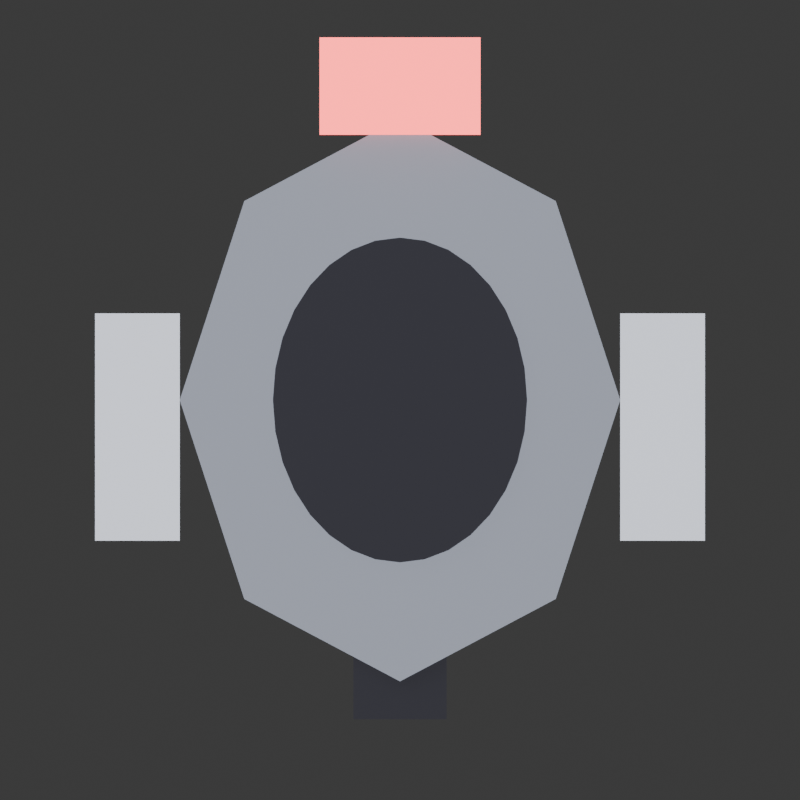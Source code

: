 # Source: drone8.blend  (saved by Blender 5.2.45; exported with 4.5.12 LTS)
import bpy
from mathutils import Matrix  # noqa: F401  (used for matrix-valued properties, if any)

bpy.ops.wm.read_factory_settings(use_empty=True)
scene = bpy.context.scene
scene.name = 'Scene'

# ---- collections
col_collection = bpy.data.collections.new('Collection'); scene.collection.children.link(col_collection)

# ---- materials (node trees are filled in below, after node groups)
mat_hull = bpy.data.materials.new('Hull')
mat_dark2 = bpy.data.materials.new('Dark2')
mat_eyered = bpy.data.materials.new('EyeRed')
mat_steel2 = bpy.data.materials.new('Steel2')

# ---- material node trees
mat_hull.use_nodes = True; mat_hull.node_tree.nodes.clear()
_N = mat_hull.node_tree.nodes; _L = mat_hull.node_tree.links
n0 = _N.new('ShaderNodeBsdfPrincipled'); n0.name = 'Principled BSDF'; n0.location = (-200, 100)
n0.inputs[0].default_value = (0.13, 0.14, 0.17, 1.0)
n0.inputs[1].default_value = 0.75
n0.inputs[2].default_value = 0.4
n0.inputs[10].default_value = 0.005
n1 = _N.new('ShaderNodeOutputMaterial'); n1.name = 'Material Output'; n1.location = (200, 100)
_L.new(n0.outputs[0], n1.inputs[0])
n1.is_active_output = True
mat_dark2.use_nodes = True; mat_dark2.node_tree.nodes.clear()
_N = mat_dark2.node_tree.nodes; _L = mat_dark2.node_tree.links
n0 = _N.new('ShaderNodeBsdfPrincipled'); n0.name = 'Principled BSDF'; n0.location = (-200, 100)
n0.inputs[0].default_value = (0.05, 0.05, 0.07, 1.0)
n0.inputs[1].default_value = 0.4
n0.inputs[2].default_value = 0.6
n0.inputs[10].default_value = 0.005
n1 = _N.new('ShaderNodeOutputMaterial'); n1.name = 'Material Output'; n1.location = (200, 100)
_L.new(n0.outputs[0], n1.inputs[0])
n1.is_active_output = True
mat_eyered.use_nodes = True; mat_eyered.node_tree.nodes.clear()
_N = mat_eyered.node_tree.nodes; _L = mat_eyered.node_tree.links
n0 = _N.new('ShaderNodeBsdfPrincipled'); n0.name = 'Principled BSDF'; n0.location = (-200, 100)
n0.inputs[0].default_value = (1.0, 0.15, 0.12, 1.0)
n0.inputs[10].default_value = 0.005
n0.inputs[27].default_value = (1.0, 0.1, 0.1, 1.0)
n0.inputs[28].default_value = 3.5
n1 = _N.new('ShaderNodeOutputMaterial'); n1.name = 'Material Output'; n1.location = (200, 100)
_L.new(n0.outputs[0], n1.inputs[0])
n1.is_active_output = True
mat_steel2.use_nodes = True; mat_steel2.node_tree.nodes.clear()
_N = mat_steel2.node_tree.nodes; _L = mat_steel2.node_tree.links
n0 = _N.new('ShaderNodeBsdfPrincipled'); n0.name = 'Principled BSDF'; n0.location = (-200, 100)
n0.inputs[0].default_value = (0.2, 0.21, 0.24, 1.0)
n0.inputs[1].default_value = 0.85
n0.inputs[2].default_value = 0.35
n0.inputs[10].default_value = 0.005
n1 = _N.new('ShaderNodeOutputMaterial'); n1.name = 'Material Output'; n1.location = (200, 100)
_L.new(n0.outputs[0], n1.inputs[0])
n1.is_active_output = True

# ---- world
world_world = bpy.data.worlds.new('World'); scene.world = world_world
world_world.use_nodes = True; world_world.node_tree.nodes.clear()
_N = world_world.node_tree.nodes; _L = world_world.node_tree.links
n0 = _N.new('ShaderNodeOutputWorld'); n0.name = 'World Output'; n0.location = (200, 100)
n1 = _N.new('ShaderNodeBackground'); n1.name = 'Background'; n1.location = (-200, 100)
n1.inputs[0].default_value = (0.05088, 0.05088, 0.05088, 1.0)
_L.new(n1.outputs[0], n0.inputs[0])
n0.is_active_output = True
world_world.color = (0.05088, 0.05088, 0.05088)
world_world.sun_shadow_jitter_overblur = 0.0

# ---- cameras
cam_toportho_001 = bpy.data.cameras.new('TopOrtho.001')
cam_toportho_001.type = 'ORTHO'
cam_toportho_001.ortho_scale = 1.7

# ---- lights
light_sun_001 = bpy.data.lights.new('Sun.001', 'SUN')
light_sun_001.energy = 1.0
light_area_001 = bpy.data.lights.new('Area.001', 'AREA')
light_area_001.energy = 40.0
light_area_001.size = 6.0
light_area_001.size_y = 1.0

# ---- meshes
me_cylinder = bpy.data.meshes.new('Cylinder')
me_cylinder.from_pydata([(0.0, 0.52, -0.11), (0.0, 0.52, 0.11), (0.3677, 0.3677, -0.11), (0.3677, 0.3677, 0.11), (0.52, 0.0, -0.11), (0.52, 0.0, 0.11), (0.3677, -0.3677, -0.11), (0.3677, -0.3677, 0.11), (0.0, -0.52, -0.11), (0.0, -0.52, 0.11), (-0.3677, -0.3677, -0.11), (-0.3677, -0.3677, 0.11), (-0.52, 0.0, -0.11), (-0.52, 0.0, 0.11), (-0.3677, 0.3677, -0.11), (-0.3677, 0.3677, 0.11)], [], [(0, 1, 3, 2), (2, 3, 5, 4), (4, 5, 7, 6), (6, 7, 9, 8), (8, 9, 11, 10), (10, 11, 13, 12), (3, 1, 15, 13, 11, 9, 7, 5), (12, 13, 15, 14), (14, 15, 1, 0), (0, 2, 4, 6, 8, 10, 12, 14)])
_uv = me_cylinder.uv_layers.new(name='UVMap')
_uv.uv.foreach_set('vector', [1.0, 0.5, 1.0, 1.0, 0.875, 1.0, 0.875, 0.5, 0.875, 0.5, 0.875, 1.0, 0.75, 1.0, 0.75, 0.5, 0.75, 0.5, 0.75, 1.0, 0.625, 1.0, 0.625, 0.5, 0.625, 0.5, 0.625, 1.0, 0.5, 1.0, 0.5, 0.5, 0.5, 0.5, 0.5, 1.0, 0.375, 1.0, 0.375, 0.5, 0.375, 0.5, 0.375, 1.0, 0.25, 1.0, 0.25, 0.5, 0.4197, 0.4197, 0.25, 0.49, 0.08029, 0.4197, 0.01, 0.25, 0.08029, 0.08029, 0.25, 0.01, 0.4197, 0.08029, 0.49, 0.25, 0.25, 0.5, 0.25, 1.0, 0.125, 1.0, 0.125, 0.5, 0.125, 0.5, 0.125, 1.0, 0.0, 1.0, 0.0, 0.5, 0.75, 0.49, 0.9197, 0.4197, 0.99, 0.25, 0.9197, 0.08029, 0.75, 0.01, 0.5803, 0.08029, 0.51, 0.25, 0.5803, 0.4197])
me_cylinder.materials.append(mat_hull)
me_cylinder.update()
me_cylinder_001 = bpy.data.meshes.new('Cylinder.001')
me_cylinder_001.from_pydata([(0.0, 0.3, -0.05), (0.0, 0.3, 0.05), (0.05853, 0.2942, -0.05), (0.05853, 0.2942, 0.05), (0.1148, 0.2772, -0.05), (0.1148, 0.2772, 0.05), (0.1667, 0.2494, -0.05), (0.1667, 0.2494, 0.05), (0.2121, 0.2121, -0.05), (0.2121, 0.2121, 0.05), (0.2494, 0.1667, -0.05), (0.2494, 0.1667, 0.05), (0.2772, 0.1148, -0.05), (0.2772, 0.1148, 0.05), (0.2942, 0.05853, -0.05), (0.2942, 0.05853, 0.05), (0.3, 0.0, -0.05), (0.3, 0.0, 0.05), (0.2942, -0.05853, -0.05), (0.2942, -0.05853, 0.05), (0.2772, -0.1148, -0.05), (0.2772, -0.1148, 0.05), (0.2494, -0.1667, -0.05), (0.2494, -0.1667, 0.05), (0.2121, -0.2121, -0.05), (0.2121, -0.2121, 0.05), (0.1667, -0.2494, -0.05), (0.1667, -0.2494, 0.05), (0.1148, -0.2772, -0.05), (0.1148, -0.2772, 0.05), (0.05853, -0.2942, -0.05), (0.05853, -0.2942, 0.05), (0.0, -0.3, -0.05), (0.0, -0.3, 0.05), (-0.05853, -0.2942, -0.05), (-0.05853, -0.2942, 0.05), (-0.1148, -0.2772, -0.05), (-0.1148, -0.2772, 0.05), (-0.1667, -0.2494, -0.05), (-0.1667, -0.2494, 0.05), (-0.2121, -0.2121, -0.05), (-0.2121, -0.2121, 0.05), (-0.2494, -0.1667, -0.05), (-0.2494, -0.1667, 0.05), (-0.2772, -0.1148, -0.05), (-0.2772, -0.1148, 0.05), (-0.2942, -0.05853, -0.05), (-0.2942, -0.05853, 0.05), (-0.3, 0.0, -0.05), (-0.3, 0.0, 0.05), (-0.2942, 0.05853, -0.05), (-0.2942, 0.05853, 0.05), (-0.2772, 0.1148, -0.05), (-0.2772, 0.1148, 0.05), (-0.2494, 0.1667, -0.05), (-0.2494, 0.1667, 0.05), (-0.2121, 0.2121, -0.05), (-0.2121, 0.2121, 0.05), (-0.1667, 0.2494, -0.05), (-0.1667, 0.2494, 0.05), (-0.1148, 0.2772, -0.05), (-0.1148, 0.2772, 0.05), (-0.05853, 0.2942, -0.05), (-0.05853, 0.2942, 0.05)], [], [(0, 1, 3, 2), (2, 3, 5, 4), (4, 5, 7, 6), (6, 7, 9, 8), (8, 9, 11, 10), (10, 11, 13, 12), (12, 13, 15, 14), (14, 15, 17, 16), (16, 17, 19, 18), (18, 19, 21, 20), (20, 21, 23, 22), (22, 23, 25, 24), (24, 25, 27, 26), (26, 27, 29, 28), (28, 29, 31, 30), (30, 31, 33, 32), (32, 33, 35, 34), (34, 35, 37, 36), (36, 37, 39, 38), (38, 39, 41, 40), (40, 41, 43, 42), (42, 43, 45, 44), (44, 45, 47, 46), (46, 47, 49, 48), (48, 49, 51, 50), (50, 51, 53, 52), (52, 53, 55, 54), (54, 55, 57, 56), (56, 57, 59, 58), (58, 59, 61, 60), (3, 1, 63, 61, 59, 57, 55, 53, 51, 49, 47, 45, 43, 41, 39, 37, 35, 33, 31, 29, 27, 25, 23, 21, 19, 17, 15, 13, 11, 9, 7, 5), (60, 61, 63, 62), (62, 63, 1, 0), (0, 2, 4, 6, 8, 10, 12, 14, 16, 18, 20, 22, 24, 26, 28, 30, 32, 34, 36, 38, 40, 42, 44, 46, 48, 50, 52, 54, 56, 58, 60, 62)])
_uv = me_cylinder_001.uv_layers.new(name='UVMap')
_uv.uv.foreach_set('vector', [1.0, 0.5, 1.0, 1.0, 0.9688, 1.0, 0.9688, 0.5, 0.9688, 0.5, 0.9688, 1.0, 0.9375, 1.0, 0.9375, 0.5, 0.9375, 0.5, 0.9375, 1.0, 0.9062, 1.0, 0.9062, 0.5, 0.9062, 0.5, 0.9062, 1.0, 0.875, 1.0, 0.875, 0.5, 0.875, 0.5, 0.875, 1.0, 0.8438, 1.0, 0.8438, 0.5, 0.8438, 0.5, 0.8438, 1.0, 0.8125, 1.0, 0.8125, 0.5, 0.8125, 0.5, 0.8125, 1.0, 0.7812, 1.0, 0.7812, 0.5, 0.7812, 0.5, 0.7812, 1.0, 0.75, 1.0, 0.75, 0.5, 0.75, 0.5, 0.75, 1.0, 0.7188, 1.0, 0.7188, 0.5, 0.7188, 0.5, 0.7188, 1.0, 0.6875, 1.0, 0.6875, 0.5, 0.6875, 0.5, 0.6875, 1.0, 0.6562, 1.0, 0.6562, 0.5, 0.6562, 0.5, 0.6562, 1.0, 0.625, 1.0, 0.625, 0.5, 0.625, 0.5, 0.625, 1.0, 0.5938, 1.0, 0.5938, 0.5, 0.5938, 0.5, 0.5938, 1.0, 0.5625, 1.0, 0.5625, 0.5, 0.5625, 0.5, 0.5625, 1.0, 0.5312, 1.0, 0.5312, 0.5, 0.5312, 0.5, 0.5312, 1.0, 0.5, 1.0, 0.5, 0.5, 0.5, 0.5, 0.5, 1.0, 0.4688, 1.0, 0.4688, 0.5, 0.4688, 0.5, 0.4688, 1.0, 0.4375, 1.0, 0.4375, 0.5, 0.4375, 0.5, 0.4375, 1.0, 0.4062, 1.0, 0.4062, 0.5, 0.4062, 0.5, 0.4062, 1.0, 0.375, 1.0, 0.375, 0.5, 0.375, 0.5, 0.375, 1.0, 0.3438, 1.0, 0.3438, 0.5, 0.3438, 0.5, 0.3438, 1.0, 0.3125, 1.0, 0.3125, 0.5, 0.3125, 0.5, 0.3125, 1.0, 0.2812, 1.0, 0.2812, 0.5, 0.2812, 0.5, 0.2812, 1.0, 0.25, 1.0, 0.25, 0.5, 0.25, 0.5, 0.25, 1.0, 0.2188, 1.0, 0.2188, 0.5, 0.2188, 0.5, 0.2188, 1.0, 0.1875, 1.0, 0.1875, 0.5, 0.1875, 0.5, 0.1875, 1.0, 0.1562, 1.0, 0.1562, 0.5, 0.1562, 0.5, 0.1562, 1.0, 0.125, 1.0, 0.125, 0.5, 0.125, 0.5, 0.125, 1.0, 0.09375, 1.0, 0.09375, 0.5, 0.09375, 0.5, 0.09375, 1.0, 0.0625, 1.0, 0.0625, 0.5, 0.2968, 0.4854, 0.25, 0.49, 0.2032, 0.4854, 0.1582, 0.4717, 0.1167, 0.4496, 0.08029, 0.4197, 0.05045, 0.3833, 0.02827, 0.3418, 0.01461, 0.2968, 0.01, 0.25, 0.01461, 0.2032, 0.02827, 0.1582, 0.05045, 0.1167, 0.08029, 0.08029, 0.1167, 0.05045, 0.1582, 0.02827, 0.2032, 0.01461, 0.25, 0.01, 0.2968, 0.01461, 0.3418, 0.02827, 0.3833, 0.05045, 0.4197, 0.08029, 0.4496, 0.1167, 0.4717, 0.1582, 0.4854, 0.2032, 0.49, 0.25, 0.4854, 0.2968, 0.4717, 0.3418, 0.4496, 0.3833, 0.4197, 0.4197, 0.3833, 0.4496, 0.3418, 0.4717, 0.0625, 0.5, 0.0625, 1.0, 0.03125, 1.0, 0.03125, 0.5, 0.03125, 0.5, 0.03125, 1.0, 0.0, 1.0, 0.0, 0.5, 0.75, 0.49, 0.7968, 0.4854, 0.8418, 0.4717, 0.8833, 0.4496, 0.9197, 0.4197, 0.9496, 0.3833, 0.9717, 0.3418, 0.9854, 0.2968, 0.99, 0.25, 0.9854, 0.2032, 0.9717, 0.1582, 0.9496, 0.1167, 0.9197, 0.08029, 0.8833, 0.05045, 0.8418, 0.02827, 0.7968, 0.01461, 0.75, 0.01, 0.7032, 0.01461, 0.6582, 0.02827, 0.6167, 0.05045, 0.5803, 0.08029, 0.5504, 0.1167, 0.5283, 0.1582, 0.5146, 0.2032, 0.51, 0.25, 0.5146, 0.2968, 0.5283, 0.3418, 0.5504, 0.3833, 0.5803, 0.4197, 0.6167, 0.4496, 0.6582, 0.4717, 0.7032, 0.4854])
me_cylinder_001.materials.append(mat_dark2)
me_cylinder_001.update()
me_cube = bpy.data.meshes.new('Cube')
me_cube.from_pydata([(-0.5, -0.5, -0.5), (-0.5, -0.5, 0.5), (-0.5, 0.5, -0.5), (-0.5, 0.5, 0.5), (0.5, -0.5, -0.5), (0.5, -0.5, 0.5), (0.5, 0.5, -0.5), (0.5, 0.5, 0.5)], [], [(0, 1, 3, 2), (2, 3, 7, 6), (6, 7, 5, 4), (4, 5, 1, 0), (2, 6, 4, 0), (7, 3, 1, 5)])
_uv = me_cube.uv_layers.new(name='UVMap')
_uv.uv.foreach_set('vector', [0.375, 0.0, 0.625, 0.0, 0.625, 0.25, 0.375, 0.25, 0.375, 0.25, 0.625, 0.25, 0.625, 0.5, 0.375, 0.5, 0.375, 0.5, 0.625, 0.5, 0.625, 0.75, 0.375, 0.75, 0.375, 0.75, 0.625, 0.75, 0.625, 1.0, 0.375, 1.0, 0.125, 0.5, 0.375, 0.5, 0.375, 0.75, 0.125, 0.75, 0.625, 0.5, 0.875, 0.5, 0.875, 0.75, 0.625, 0.75])
me_cube.materials.append(mat_eyered)
me_cube.update()
me_cube_001 = bpy.data.meshes.new('Cube.001')
me_cube_001.from_pydata([(-0.5, -0.5, -0.5), (-0.5, -0.5, 0.5), (-0.5, 0.5, -0.5), (-0.5, 0.5, 0.5), (0.5, -0.5, -0.5), (0.5, -0.5, 0.5), (0.5, 0.5, -0.5), (0.5, 0.5, 0.5)], [], [(0, 1, 3, 2), (2, 3, 7, 6), (6, 7, 5, 4), (4, 5, 1, 0), (2, 6, 4, 0), (7, 3, 1, 5)])
_uv = me_cube_001.uv_layers.new(name='UVMap')
_uv.uv.foreach_set('vector', [0.375, 0.0, 0.625, 0.0, 0.625, 0.25, 0.375, 0.25, 0.375, 0.25, 0.625, 0.25, 0.625, 0.5, 0.375, 0.5, 0.375, 0.5, 0.625, 0.5, 0.625, 0.75, 0.375, 0.75, 0.375, 0.75, 0.625, 0.75, 0.625, 1.0, 0.375, 1.0, 0.125, 0.5, 0.375, 0.5, 0.375, 0.75, 0.125, 0.75, 0.625, 0.5, 0.875, 0.5, 0.875, 0.75, 0.625, 0.75])
me_cube_001.materials.append(mat_steel2)
me_cube_001.update()
me_cube_002 = bpy.data.meshes.new('Cube.002')
me_cube_002.from_pydata([(-0.5, -0.5, -0.5), (-0.5, -0.5, 0.5), (-0.5, 0.5, -0.5), (-0.5, 0.5, 0.5), (0.5, -0.5, -0.5), (0.5, -0.5, 0.5), (0.5, 0.5, -0.5), (0.5, 0.5, 0.5)], [], [(0, 1, 3, 2), (2, 3, 7, 6), (6, 7, 5, 4), (4, 5, 1, 0), (2, 6, 4, 0), (7, 3, 1, 5)])
_uv = me_cube_002.uv_layers.new(name='UVMap')
_uv.uv.foreach_set('vector', [0.375, 0.0, 0.625, 0.0, 0.625, 0.25, 0.375, 0.25, 0.375, 0.25, 0.625, 0.25, 0.625, 0.5, 0.375, 0.5, 0.375, 0.5, 0.625, 0.5, 0.625, 0.75, 0.375, 0.75, 0.375, 0.75, 0.625, 0.75, 0.625, 1.0, 0.375, 1.0, 0.125, 0.5, 0.375, 0.5, 0.375, 0.75, 0.125, 0.75, 0.625, 0.5, 0.875, 0.5, 0.875, 0.75, 0.625, 0.75])
me_cube_002.materials.append(mat_steel2)
me_cube_002.update()
me_cube_003 = bpy.data.meshes.new('Cube.003')
me_cube_003.from_pydata([(-0.5, -0.5, -0.5), (-0.5, -0.5, 0.5), (-0.5, 0.5, -0.5), (-0.5, 0.5, 0.5), (0.5, -0.5, -0.5), (0.5, -0.5, 0.5), (0.5, 0.5, -0.5), (0.5, 0.5, 0.5)], [], [(0, 1, 3, 2), (2, 3, 7, 6), (6, 7, 5, 4), (4, 5, 1, 0), (2, 6, 4, 0), (7, 3, 1, 5)])
_uv = me_cube_003.uv_layers.new(name='UVMap')
_uv.uv.foreach_set('vector', [0.375, 0.0, 0.625, 0.0, 0.625, 0.25, 0.375, 0.25, 0.375, 0.25, 0.625, 0.25, 0.625, 0.5, 0.375, 0.5, 0.375, 0.5, 0.625, 0.5, 0.625, 0.75, 0.375, 0.75, 0.375, 0.75, 0.625, 0.75, 0.625, 1.0, 0.375, 1.0, 0.125, 0.5, 0.375, 0.5, 0.375, 0.75, 0.125, 0.75, 0.625, 0.5, 0.875, 0.5, 0.875, 0.75, 0.625, 0.75])
me_cube_003.materials.append(mat_dark2)
me_cube_003.update()

# ---- objects
ob_droneroot = bpy.data.objects.new('DroneRoot', None)
ob_toportho = bpy.data.objects.new('TopOrtho', cam_toportho_001)
ob_hull = bpy.data.objects.new('Hull', me_cylinder)
ob_coretop = bpy.data.objects.new('CoreTop', me_cylinder_001)
ob_eye = bpy.data.objects.new('Eye', me_cube)
ob_podl = bpy.data.objects.new('PodL', me_cube_001)
ob_podr = bpy.data.objects.new('PodR', me_cube_002)
ob_nozzle = bpy.data.objects.new('Nozzle', me_cube_003)
ob_sun = bpy.data.objects.new('Sun', light_sun_001)
ob_area = bpy.data.objects.new('Area', light_area_001)

# ---- transforms, parenting, visibility, modifiers, constraints
ob_droneroot.location = (0.0, 0.0, 0.0)
ob_droneroot.scale = (0.9, 1.15, 1.0)
ob_toportho.location = (0.0, 0.0, 10.0)
ob_hull.parent = ob_droneroot
ob_hull.location = (0.0, 0.0, 0.12)
ob_coretop.parent = ob_droneroot
ob_coretop.location = (0.0, 0.0, 0.26)
ob_eye.parent = ob_droneroot
ob_eye.location = (0.0, 0.58, 0.25)
ob_eye.scale = (0.38, 0.18, 0.1)
ob_podl.parent = ob_droneroot
ob_podl.location = (-0.62, -0.05, 0.12)
ob_podl.scale = (0.2, 0.42, 0.16)
ob_podr.parent = ob_droneroot
ob_podr.location = (0.62, -0.05, 0.12)
ob_podr.scale = (0.2, 0.42, 0.16)
ob_nozzle.parent = ob_droneroot
ob_nozzle.location = (0.0, -0.52, 0.12)
ob_nozzle.scale = (0.22, 0.14, 0.12)
ob_sun.location = (3.0, -2.0, 8.0)
ob_area.location = (-3.0, 3.0, 6.0)

# ---- collection membership
scene.collection.objects.link(ob_droneroot)
scene.collection.objects.link(ob_toportho)
col_collection.objects.link(ob_hull)
col_collection.objects.link(ob_coretop)
col_collection.objects.link(ob_eye)
col_collection.objects.link(ob_podl)
col_collection.objects.link(ob_podr)
col_collection.objects.link(ob_nozzle)
col_collection.objects.link(ob_sun)
col_collection.objects.link(ob_area)

# ---- scene / render settings (as saved in the file)
scene.camera = ob_toportho
scene.frame_start = 1; scene.frame_end = 250; scene.frame_set(1)
scene.render.engine = 'BLENDER_EEVEE_NEXT'
scene.render.resolution_x = 128
scene.render.resolution_y = 128
scene.render.film_transparent = True
scene.render.bake_bias = 0.0
scene.render.bake_samples = 0
scene.render.compositor_device = 'GPU'
scene.eevee.use_volume_custom_range = False
scene.eevee.fast_gi_thickness_near = 0.1
scene.eevee.fast_gi_thickness_far = 0.0
scene.eevee.ray_tracing_options.screen_trace_thickness = 0.1
bpy.context.view_layer.update()

